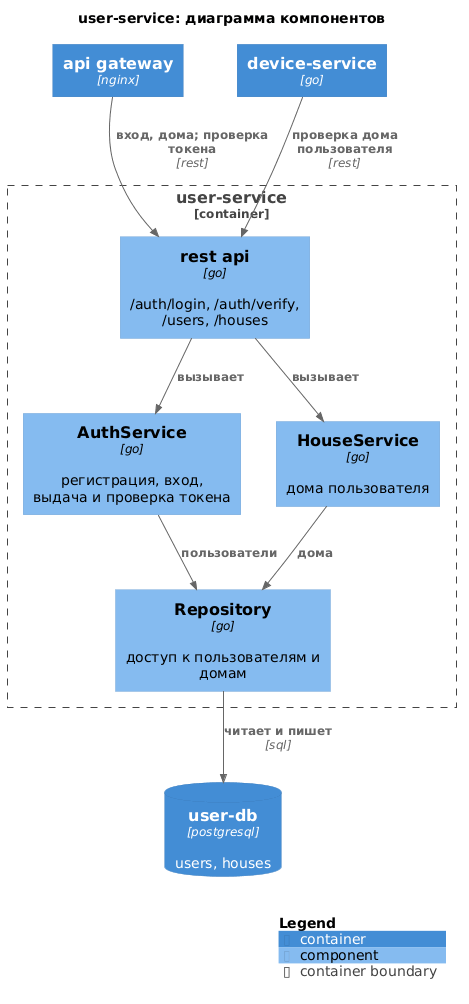

The diagram above was rendered by PlantUML. Its source (embedded in the PNG):
@startuml user-service
!include https://raw.githubusercontent.com/plantuml-stdlib/C4-PlantUML/v2.14.0/C4_Component.puml

title user-service: диаграмма компонентов

Container(api_gw, "api gateway", "nginx")
Container(device_svc, "device-service", "go")
ContainerDb(db, "user-db", "postgresql", "users, houses")

Container_Boundary(svc, "user-service") {
    Component(api, "rest api", "go", "/auth/login, /auth/verify, /users, /houses")
    Component(auth, "AuthService", "go", "регистрация, вход, выдача и проверка токена")
    Component(houses, "HouseService", "go", "дома пользователя")
    Component(repo, "Repository", "go", "доступ к пользователям и домам")
}

Rel(api_gw, api, "вход, дома; проверка токена", "rest")
Rel(device_svc, api, "проверка дома пользователя", "rest")
Rel(api, auth, "вызывает")
Rel(api, houses, "вызывает")
Rel(auth, repo, "пользователи")
Rel(houses, repo, "дома")
Rel(repo, db, "читает и пишет", "sql")

SHOW_LEGEND()
@enduml